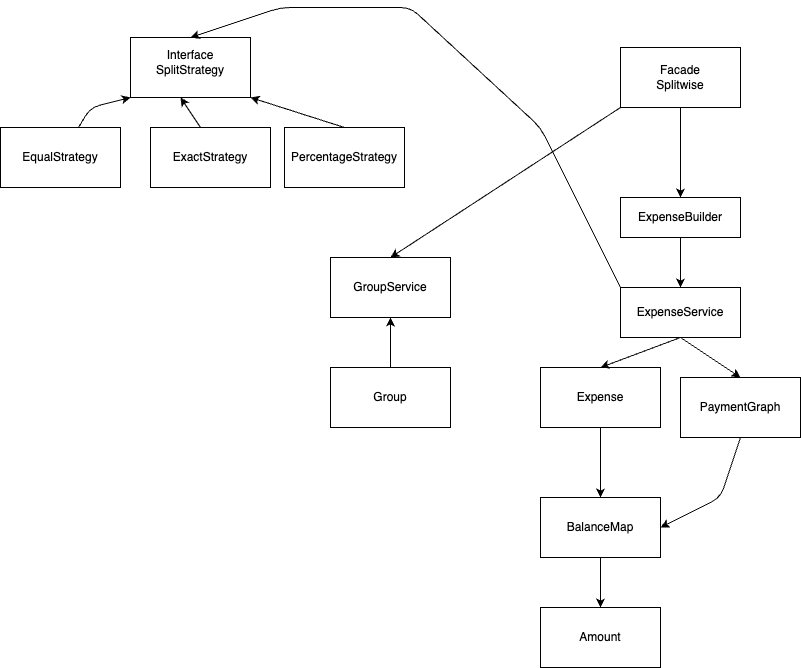

The diagram above was exported from draw.io. Its source (the exported page's mxGraphModel, read from the mxfile embedded in the PNG):
<mxGraphModel dx="414" dy="156" grid="1" gridSize="10" guides="1" tooltips="1" connect="1" arrows="1" fold="1" page="1" pageScale="1" pageWidth="827" pageHeight="1169" math="0" shadow="0">
  <root>
    <mxCell id="0" />
    <mxCell id="1" parent="0" />
    <mxCell id="2" value="" style="rounded=0;whiteSpace=wrap;html=1;" parent="1" vertex="1">
      <mxGeometry x="140" y="40" width="120" height="60" as="geometry" />
    </mxCell>
    <mxCell id="3" value="Interface&lt;br&gt;SplitStrategy" style="text;html=1;align=center;verticalAlign=middle;whiteSpace=wrap;rounded=0;" parent="1" vertex="1">
      <mxGeometry x="170" y="50" width="60" height="30" as="geometry" />
    </mxCell>
    <mxCell id="4" value="EqualStrategy" style="rounded=0;whiteSpace=wrap;html=1;" parent="1" vertex="1">
      <mxGeometry x="10" y="130" width="120" height="60" as="geometry" />
    </mxCell>
    <mxCell id="5" value="ExactStrategy" style="rounded=0;whiteSpace=wrap;html=1;" parent="1" vertex="1">
      <mxGeometry x="160" y="130" width="120" height="60" as="geometry" />
    </mxCell>
    <mxCell id="6" value="PercentageStrategy" style="rounded=0;whiteSpace=wrap;html=1;" parent="1" vertex="1">
      <mxGeometry x="294" y="130" width="120" height="60" as="geometry" />
    </mxCell>
    <mxCell id="7" value="" style="endArrow=classic;html=1;entryX=0;entryY=1;entryDx=0;entryDy=0;" parent="1" source="4" target="2" edge="1">
      <mxGeometry width="50" height="50" relative="1" as="geometry">
        <mxPoint x="320" y="290" as="sourcePoint" />
        <mxPoint x="370" y="240" as="targetPoint" />
        <Array as="points">
          <mxPoint x="100" y="110" />
        </Array>
      </mxGeometry>
    </mxCell>
    <mxCell id="8" value="" style="endArrow=classic;html=1;" parent="1" edge="1">
      <mxGeometry width="50" height="50" relative="1" as="geometry">
        <mxPoint x="210" y="130" as="sourcePoint" />
        <mxPoint x="190" y="100" as="targetPoint" />
      </mxGeometry>
    </mxCell>
    <mxCell id="9" value="" style="endArrow=classic;html=1;exitX=0.5;exitY=0;exitDx=0;exitDy=0;entryX=1;entryY=1;entryDx=0;entryDy=0;" parent="1" source="6" target="2" edge="1">
      <mxGeometry width="50" height="50" relative="1" as="geometry">
        <mxPoint x="320" y="290" as="sourcePoint" />
        <mxPoint x="200" y="100" as="targetPoint" />
      </mxGeometry>
    </mxCell>
    <mxCell id="10" value="Facade&lt;br&gt;Splitwise" style="rounded=0;whiteSpace=wrap;html=1;" parent="1" vertex="1">
      <mxGeometry x="630" y="50" width="120" height="60" as="geometry" />
    </mxCell>
    <mxCell id="11" value="GroupService" style="rounded=0;whiteSpace=wrap;html=1;" parent="1" vertex="1">
      <mxGeometry x="340" y="260" width="120" height="60" as="geometry" />
    </mxCell>
    <mxCell id="12" value="ExpenseService" style="rounded=0;whiteSpace=wrap;html=1;" parent="1" vertex="1">
      <mxGeometry x="630" y="290" width="120" height="50" as="geometry" />
    </mxCell>
    <mxCell id="13" value="Group" style="rounded=0;whiteSpace=wrap;html=1;" parent="1" vertex="1">
      <mxGeometry x="340" y="370" width="120" height="60" as="geometry" />
    </mxCell>
    <mxCell id="14" value="Expense" style="rounded=0;whiteSpace=wrap;html=1;" parent="1" vertex="1">
      <mxGeometry x="550" y="370" width="120" height="60" as="geometry" />
    </mxCell>
    <mxCell id="15" value="" style="endArrow=classic;html=1;exitX=0;exitY=1;exitDx=0;exitDy=0;entryX=0.5;entryY=0;entryDx=0;entryDy=0;" parent="1" source="10" target="11" edge="1">
      <mxGeometry width="50" height="50" relative="1" as="geometry">
        <mxPoint x="470" y="290" as="sourcePoint" />
        <mxPoint x="560" y="250" as="targetPoint" />
      </mxGeometry>
    </mxCell>
    <mxCell id="16" value="" style="endArrow=classic;html=1;exitX=0.5;exitY=0;exitDx=0;exitDy=0;entryX=0.5;entryY=1;entryDx=0;entryDy=0;" parent="1" source="13" target="11" edge="1">
      <mxGeometry width="50" height="50" relative="1" as="geometry">
        <mxPoint x="470" y="290" as="sourcePoint" />
        <mxPoint x="520" y="240" as="targetPoint" />
      </mxGeometry>
    </mxCell>
    <mxCell id="17" value="" style="endArrow=classic;html=1;exitX=0.5;exitY=1;exitDx=0;exitDy=0;" parent="1" source="10" edge="1">
      <mxGeometry width="50" height="50" relative="1" as="geometry">
        <mxPoint x="470" y="290" as="sourcePoint" />
        <mxPoint x="690" y="200" as="targetPoint" />
      </mxGeometry>
    </mxCell>
    <mxCell id="18" value="" style="endArrow=classic;html=1;entryX=0.5;entryY=0;entryDx=0;entryDy=0;exitX=0.5;exitY=1;exitDx=0;exitDy=0;" parent="1" source="12" target="14" edge="1">
      <mxGeometry width="50" height="50" relative="1" as="geometry">
        <mxPoint x="470" y="290" as="sourcePoint" />
        <mxPoint x="520" y="240" as="targetPoint" />
      </mxGeometry>
    </mxCell>
    <mxCell id="19" value="BalanceMap" style="rounded=0;whiteSpace=wrap;html=1;" parent="1" vertex="1">
      <mxGeometry x="550" y="500" width="120" height="60" as="geometry" />
    </mxCell>
    <mxCell id="20" value="Amount" style="rounded=0;whiteSpace=wrap;html=1;" parent="1" vertex="1">
      <mxGeometry x="550" y="610" width="120" height="60" as="geometry" />
    </mxCell>
    <mxCell id="24" value="" style="endArrow=classic;html=1;entryX=0.5;entryY=0;entryDx=0;entryDy=0;exitX=0.5;exitY=1;exitDx=0;exitDy=0;" parent="1" source="14" target="19" edge="1">
      <mxGeometry width="50" height="50" relative="1" as="geometry">
        <mxPoint x="470" y="490" as="sourcePoint" />
        <mxPoint x="520" y="440" as="targetPoint" />
      </mxGeometry>
    </mxCell>
    <mxCell id="25" value="" style="endArrow=classic;html=1;entryX=0.5;entryY=0;entryDx=0;entryDy=0;exitX=0.5;exitY=1;exitDx=0;exitDy=0;" parent="1" source="19" target="20" edge="1">
      <mxGeometry width="50" height="50" relative="1" as="geometry">
        <mxPoint x="470" y="490" as="sourcePoint" />
        <mxPoint x="520" y="440" as="targetPoint" />
      </mxGeometry>
    </mxCell>
    <mxCell id="26" value="ExpenseBuilder" style="rounded=0;whiteSpace=wrap;html=1;" parent="1" vertex="1">
      <mxGeometry x="630" y="200" width="120" height="40" as="geometry" />
    </mxCell>
    <mxCell id="27" value="" style="endArrow=classic;html=1;entryX=0.5;entryY=0;entryDx=0;entryDy=0;exitX=0.5;exitY=1;exitDx=0;exitDy=0;" parent="1" source="26" target="12" edge="1">
      <mxGeometry width="50" height="50" relative="1" as="geometry">
        <mxPoint x="470" y="310" as="sourcePoint" />
        <mxPoint x="520" y="260" as="targetPoint" />
      </mxGeometry>
    </mxCell>
    <mxCell id="28" value="" style="endArrow=classic;html=1;exitX=0;exitY=0;exitDx=0;exitDy=0;entryX=0.5;entryY=0;entryDx=0;entryDy=0;" parent="1" source="12" target="2" edge="1">
      <mxGeometry width="50" height="50" relative="1" as="geometry">
        <mxPoint x="470" y="310" as="sourcePoint" />
        <mxPoint x="520" y="260" as="targetPoint" />
        <Array as="points">
          <mxPoint x="550" y="130" />
          <mxPoint x="420" y="10" />
          <mxPoint x="290" y="10" />
        </Array>
      </mxGeometry>
    </mxCell>
    <mxCell id="29" value="PaymentGraph" style="rounded=0;whiteSpace=wrap;html=1;" parent="1" vertex="1">
      <mxGeometry x="690" y="380" width="120" height="60" as="geometry" />
    </mxCell>
    <mxCell id="30" value="" style="endArrow=classic;html=1;entryX=0.5;entryY=0;entryDx=0;entryDy=0;exitX=0.5;exitY=1;exitDx=0;exitDy=0;" parent="1" source="12" target="29" edge="1">
      <mxGeometry width="50" height="50" relative="1" as="geometry">
        <mxPoint x="470" y="310" as="sourcePoint" />
        <mxPoint x="520" y="260" as="targetPoint" />
      </mxGeometry>
    </mxCell>
    <mxCell id="31" value="" style="endArrow=classic;html=1;exitX=0.5;exitY=1;exitDx=0;exitDy=0;entryX=1;entryY=0.5;entryDx=0;entryDy=0;" parent="1" source="29" target="19" edge="1">
      <mxGeometry width="50" height="50" relative="1" as="geometry">
        <mxPoint x="470" y="310" as="sourcePoint" />
        <mxPoint x="520" y="260" as="targetPoint" />
        <Array as="points">
          <mxPoint x="730" y="500" />
        </Array>
      </mxGeometry>
    </mxCell>
  </root>
</mxGraphModel>